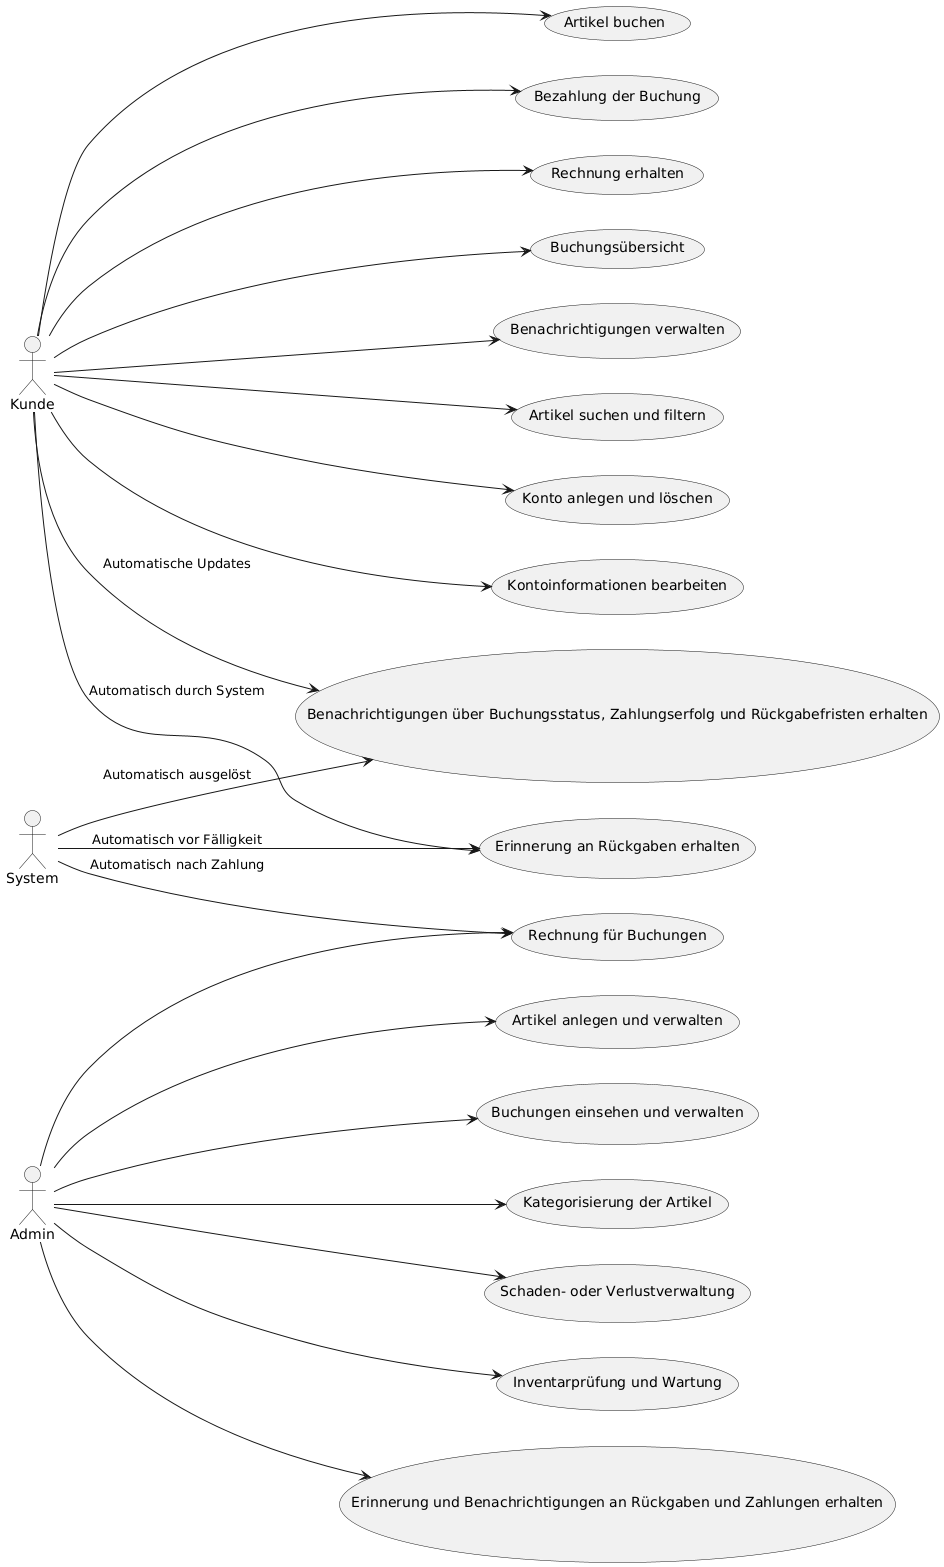

The diagram above was rendered by PlantUML. Its source (embedded in the PNG):
@startuml
left to right direction
actor "Kunde" as User
actor "Admin" as Admin
actor "System" as System

' Admin Use Cases
Admin --> (Artikel anlegen und verwalten) 
Admin --> (Buchungen einsehen und verwalten) 
Admin --> (Rechnung für Buchungen) 
Admin --> (Kategorisierung der Artikel) 
Admin --> (Schaden- oder Verlustverwaltung) 
Admin --> (Inventarprüfung und Wartung) 
Admin --> (Erinnerung und Benachrichtigungen an Rückgaben und Zahlungen erhalten) 

' User Use Cases
User --> (Artikel buchen) 
User --> (Bezahlung der Buchung) 
User --> (Rechnung erhalten) 
User --> (Buchungsübersicht)
User --> (Benachrichtigungen über Buchungsstatus, Zahlungserfolg und Rückgabefristen erhalten) : "Automatische Updates"
User --> (Benachrichtigungen verwalten) 
User --> (Artikel suchen und filtern) 
User --> (Konto anlegen und löschen)
User --> (Kontoinformationen bearbeiten) 
User --> (Erinnerung an Rückgaben erhalten) : "Automatisch durch System"

' System Automation
System --> (Rechnung für Buchungen) : "Automatisch nach Zahlung"
System --> (Erinnerung an Rückgaben erhalten) : "Automatisch vor Fälligkeit"
System --> (Benachrichtigungen über Buchungsstatus, Zahlungserfolg und Rückgabefristen erhalten) : "Automatisch ausgelöst"
@enduml